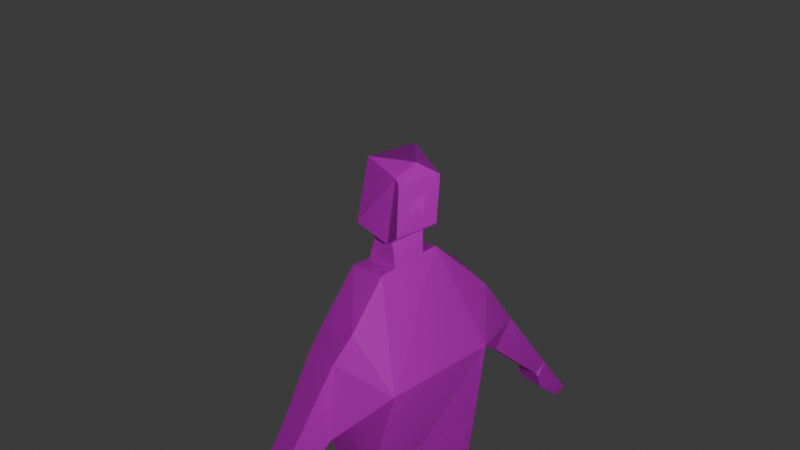 # Source: playerWorker.blend  (saved by Blender 5.0.119; exported with 4.5.12 LTS)
import bpy
from mathutils import Matrix  # noqa: F401  (used for matrix-valued properties, if any)

bpy.ops.wm.read_factory_settings(use_empty=True)
scene = bpy.context.scene
scene.name = 'Scene'

# ---- collections
col_collection = bpy.data.collections.new('Collection'); scene.collection.children.link(col_collection)

# ---- images (referenced by path relative to the original .blend; pixels are not part of the script)
import os
ASSET_DIR = os.environ.get("B2B_ASSET_DIR", "")  # directory of the original .blend (textures are referenced by path, not embedded)
HERE = os.path.dirname(os.path.abspath(__file__))  # packed textures are extracted next to this script under _unpacked/

def load_image(name, relpath, width, height, colorspace="sRGB"):
    """Load a texture the original file referenced (path relative to the .blend, or extracted next to this script)."""
    p = next((c for c in (os.path.join(HERE, relpath), os.path.join(ASSET_DIR, relpath)) if relpath and os.path.exists(c)), "")
    if p:
        img = bpy.data.images.load(p, check_existing=True)
        img.name = name
    else:  # same state as the original file: an image datablock whose file is absent (Cycles renders it pink)
        img = bpy.data.images.new(name, width, height)
        img.source = "FILE"
        img.filepath = "//" + (relpath or name)
    img.colorspace_settings.name = colorspace
    return img
img_melab_skintexture_png = load_image('meLab_SkinTexture.png', 'playerWorker_SkinTexture.png', 1024, 1024, 'sRGB')

# ---- materials (node trees are filled in below, after node groups)
mat_material_001 = bpy.data.materials.new('Material.001')

# ---- material node trees
mat_material_001.use_nodes = True; mat_material_001.node_tree.nodes.clear()
_N = mat_material_001.node_tree.nodes; _L = mat_material_001.node_tree.links
n0 = _N.new('ShaderNodeBsdfPrincipled'); n0.name = 'Principled BSDF'; n0.location = (-200, 100)
n1 = _N.new('ShaderNodeOutputMaterial'); n1.name = 'Material Output'; n1.location = (200, 100)
n2 = _N.new('ShaderNodeTexImage'); n2.name = 'Image Texture'; n2.location = (-612, 17)
n2.image = img_melab_skintexture_png
_L.new(n0.outputs[0], n1.inputs[0])
_L.new(n2.outputs[0], n0.inputs[0])
n1.is_active_output = True

# ---- world
world_world = bpy.data.worlds.new('World'); scene.world = world_world
world_world.use_nodes = True; world_world.node_tree.nodes.clear()
_N = world_world.node_tree.nodes; _L = world_world.node_tree.links
n0 = _N.new('ShaderNodeOutputWorld'); n0.name = 'World Output'; n0.location = (200, 100)
n1 = _N.new('ShaderNodeBackground'); n1.name = 'Background'; n1.location = (-200, 100)
n1.inputs[0].default_value = (0.05088, 0.05088, 0.05088, 1.0)
_L.new(n1.outputs[0], n0.inputs[0])
n0.is_active_output = True
world_world.color = (0.05088, 0.05088, 0.05088)
world_world.sun_shadow_jitter_overblur = 0.0

# ---- cameras
cam_camera = bpy.data.cameras.new('Camera')
cam_camera.clip_end = 100.0
cam_camera.ortho_scale = 7.314

# ---- lights
light_light = bpy.data.lights.new('Light', 'POINT')
light_light.energy = 1000.0
light_light.shadow_soft_size = 0.1

# ---- meshes
me_plane_002 = bpy.data.meshes.new('Plane.002')
me_plane_002.from_pydata([(-0.879, -2.522, -0.04516), (0.7487, -2.551, -0.1385), (-0.9726, -0.8528, -0.07256), (0.856, -0.7576, -0.02934), (-2.549, -3.036, -0.06305), (-0.8892, -1.505, -0.4016), (-1.153, -1.128, -0.09072), (-1.612, -1.775, 6.176e-08), (-2.001, -2.687, 6.281e-08), (-2.459, -3.212, -0.08883), (-2.175, -2.951, -0.08883), (-1.214, -2.002, 6.176e-08), (2.566, -3.08, -0.04708), (1.504, -1.682, 1.174e-07), (0.6232, -1.641, -0.3671), (1.262, -1.998, 8.786e-08), (2.396, -3.099, -0.04708), (2.086, -2.844, -0.04708), (2.034, -2.692, 1.533e-07), (-0.5143, -0.3913, -0.1319), (0.3683, -0.4039, -0.1699), (1.047, -1.073, -0.09072), (-0.1206, -2.577, -0.03407), (-0.5392, -5.724, -0.002866), (-0.6962, -3.856, 0.09021), (-0.2248, -3.824, -0.05081), (-0.7462, -5.718, 0.00373), (-0.2908, -5.705, -0.001111), (0.6519, -5.699, 0.00162), (0.1113, -3.802, -0.04551), (0.6358, -3.757, -0.04575), (0.1972, -5.705, -0.0006146), (0.6639, -4.642, -0.0006574), (-0.74, -1.468, 0.7168), (-0.842, -2.536, 0.468), (0.6347, -3.757, 0.364), (0.7192, -2.59, 0.468), (1.056, -1.06, 0.2691), (0.8212, -0.7912, 0.1936), (-0.4607, -0.3916, 0.2386), (-0.9531, -0.8186, 0.3438), (-1.612, -1.775, 0.2691), (-2.496, -3.055, 0.3127), (-1.214, -2.002, 0.2691), (-1.144, -1.115, 0.2691), (-2.169, -2.948, 0.3306), (-2.001, -2.687, 0.2691), (-2.453, -3.209, 0.3306), (2.375, -3.124, 0.3246), (2.545, -3.105, 0.3246), (1.504, -1.682, 0.2691), (0.7213, -1.556, 0.5986), (1.262, -1.998, 0.2691), (2.065, -2.869, 0.3246), (2.034, -2.692, 0.2691), (0.3351, -0.3533, 0.1885), (-0.2259, -3.824, 0.3589), (-0.06334, -2.571, 0.4307), (-0.7462, -5.718, 0.2728), (-0.5392, -5.724, 0.2662), (-0.6962, -3.856, 0.3593), (-0.2908, -5.705, 0.268), (0.1972, -5.705, 0.2685), (0.6519, -5.699, 0.2707), (0.1102, -3.802, 0.3642), (0.6639, -4.642, 0.2684), (0.3466, -5.357, 0.267), (-0.5691, -5.368, 0.2839), (0.1686, -5.363, 0.2847), (-0.2694, -5.363, 0.2838), (-0.4802, -5.367, 0.2836), (0.6703, -5.35, 0.267), (-0.7533, -5.371, 0.2848), (0.1675, -5.327, -0.01173), (-0.7341, -5.74, 0.8166), (-0.5271, -5.746, 0.81), (-0.7363, -5.592, 0.8184), (-0.2787, -5.727, 0.8117), (0.2093, -5.726, 0.8122), (0.664, -5.721, 0.8145), (0.1855, -5.584, 0.8183), (-0.4633, -5.588, 0.8172), (0.3635, -5.578, 0.8005), (-0.5522, -5.589, 0.8175), (-0.2525, -5.584, 0.8173), (0.6872, -5.571, 0.8005), (2.188, -2.59, 0.2691), (2.04, -2.715, 0.3046), (2.033, -2.72, 0.3046), (2.194, -2.598, 1.734e-07), (-2.168, -2.558, 6.497e-08), (-2.173, -2.565, 0.2691), (0.1861, -0.1169, 0.1542), (-0.2992, -0.1355, 0.1418), (-0.4021, 0.03305, -0.1852), (0.09707, 0.135, -0.2462), (0.3601, 0.01661, 0.06834), (0.1632, 0.02613, 0.369), (-0.3518, 0.6532, 0.3202), (-0.3761, 0.788, -0.03323), (0.3285, 0.7089, -0.112), (0.1649, 0.5768, 0.4086), (-0.3588, 0.6106, 0.3712), (-0.1037, 0.7624, 0.348), (-0.348, 0.01827, 0.3318), (-0.236, -0.1409, 0.1506), (-0.2366, 0.1166, -0.1787), (-0.2724, 0.001201, -0.03235), (0.1306, 0.1041, -0.1042), (0.1447, -0.4007, -0.1603), (-0.2744, -0.3947, -0.1422), (0.1438, -0.3626, 0.2006), (-0.2683, -0.3824, 0.2265), (-0.09032, 0.2498, 0.4407), (-0.0977, 0.5938, 0.3899), (-0.09236, 0.3884, 0.3755), (-0.1606, 0.3886, 0.3703), (-0.01562, 0.3881, 0.3813), (-0.143, 0.2517, 0.3685), (-0.03874, 0.2517, 0.3733)], [], [(14, 1, 22), (5, 22, 0), (0, 25, 24), (22, 25, 0), (24, 23, 26), (23, 25, 27), (23, 24, 25), (8, 7, 11), (11, 6, 5), (9, 4, 10), (10, 4, 8), (7, 8, 90), (19, 5, 2), (2, 5, 6), (6, 11, 7), (20, 5, 19, 110, 109), (21, 20, 3), (16, 17, 12), (12, 18, 89), (13, 14, 21), (21, 14, 20), (29, 32, 31, 73), (31, 32, 28), (22, 1, 29), (29, 30, 32), (29, 1, 30), (20, 14, 5), (5, 14, 22), (12, 17, 18), (18, 15, 13), (15, 14, 13), (51, 57, 36), (33, 34, 57), (34, 60, 56), (57, 34, 56), (60, 72, 67), (71, 66, 82, 85), (63, 71, 85, 79), (46, 43, 41), (43, 33, 44), (47, 45, 42), (45, 46, 42), (41, 91, 46), (39, 40, 33), (40, 44, 33), (44, 41, 43), (55, 111, 112, 39, 33), (37, 38, 55), (48, 49, 53), (49, 86, 87), (50, 37, 51), (37, 55, 51), (64, 68, 66, 65), (72, 58, 74, 76), (57, 64, 36), (64, 65, 35), (64, 35, 36), (55, 33, 51), (33, 57, 51), (49, 87, 88, 53), (54, 50, 52), (52, 50, 51), (12, 89, 86, 49), (5, 0, 34, 33), (23, 27, 61, 59), (1, 14, 51, 36), (30, 1, 36, 35), (31, 28, 63, 62), (14, 15, 52, 51), (21, 3, 38, 37), (22, 29, 64, 57), (17, 16, 48, 53), (19, 2, 40, 39), (32, 30, 35, 65), (18, 17, 53, 88, 54), (7, 90, 91, 41), (29, 73, 68, 64), (15, 18, 54, 52), (11, 5, 33, 43), (28, 32, 65, 71, 63), (20, 109, 111, 55), (2, 6, 44, 40), (3, 20, 55, 38), (6, 7, 41, 44), (13, 21, 37, 50), (10, 8, 46, 45), (25, 22, 57, 56), (4, 9, 47, 42), (26, 23, 59, 58), (9, 10, 45, 47), (0, 24, 60, 34), (8, 11, 43, 46), (27, 25, 56, 69, 61), (16, 12, 49, 48), (24, 26, 58, 72, 60), (75, 77, 84, 81), (70, 69, 56), (67, 70, 56, 60), (68, 73, 31, 62), (69, 70, 81, 84), (66, 71, 65), (66, 68, 80, 82), (75, 81, 83), (78, 79, 85, 82), (82, 80, 78), (83, 76, 74, 75), (58, 59, 75, 74), (70, 67, 83, 81), (59, 61, 77, 75), (67, 72, 76, 83), (68, 62, 78, 80), (61, 69, 84, 77), (62, 63, 79, 78), (87, 86, 50, 54), (88, 87, 54), (89, 18, 13), (86, 89, 13, 50), (46, 91, 42), (91, 90, 4, 42), (90, 8, 4), (107, 108, 109, 110), (93, 105, 92, 97), (105, 112, 111, 92), (92, 108, 95, 96), (92, 96, 97), (93, 97, 104), (94, 93, 98), (95, 106, 94, 99), (96, 95, 100), (97, 96, 101), (93, 104, 102, 98), (94, 98, 99), (95, 99, 100), (96, 100, 101), (98, 102, 103), (99, 98, 103), (100, 99, 103), (101, 100, 103), (102, 114, 101, 103), (104, 97, 119, 118), (112, 110, 19, 39), (106, 107, 94), (107, 105, 93, 94), (108, 107, 106, 95), (108, 92, 111, 109), (105, 107, 110, 112), (113, 115, 116), (113, 117, 115), (115, 117, 101, 114), (116, 115, 114, 102), (113, 116, 102, 104, 118), (118, 119, 113), (113, 119, 117), (101, 117, 119, 97)])
_k = {(58, 59): 0.23855, (58, 72): 0.23855, (59, 61): 0.23855, (62, 63): 0.23855, (62, 68): 0.23855, (61, 69): 0.23855, (63, 71): 0.23855, (69, 70): 0.23855, (67, 70): 0.23855, (66, 68): 0.23855, (66, 71): 0.23855, (67, 72): 0.23855, (74, 75): 0.23855, (74, 76): 0.23855, (75, 77): 0.23855, (78, 79): 0.23855, (78, 80): 0.23855, (75, 81): 0.23855, (78, 82): 0.23855, (75, 83): 0.23855, (77, 84): 0.23855, (79, 85): 0.23855, (81, 84): 0.23855, (81, 83): 0.23855, (80, 82): 0.23855, (82, 85): 0.23855, (76, 83): 0.23855}
me_plane_002.attributes.new('crease_edge', 'FLOAT', 'EDGE').data.foreach_set('value', [_k.get((min(e.vertices), max(e.vertices)), 0.0) for e in me_plane_002.edges])
_uv = me_plane_002.uv_layers.new(name='UVMap')
_uv.uv.foreach_set('vector', [0.2046, 0.2043, 0.2092, 0.3112, 0.1064, 0.3047, 0.02813, 0.1731, 0.1064, 0.3047, 0.01769, 0.2905, 0.01769, 0.2905, 0.08119, 0.4504, 0.02496, 0.4484, 0.1064, 0.3047, 0.08119, 0.4504, 0.01769, 0.2905, 0.02496, 0.4484, 0.02432, 0.6703, -8.684e-09, 0.6674, 0.02432, 0.6703, 0.08119, 0.4504, 0.05375, 0.6706, 0.02432, 0.6703, 0.02496, 0.4484, 0.08119, 0.4504, 0.6391, 0.8305, 0.6125, 0.7164, 0.6662, 0.7102, 0.3398, 0.8645, 0.3398, 0.9671, 0.2995, 0.9236, 0.6326, 0.9128, 0.6116, 0.9023, 0.6414, 0.8681, 0.6414, 0.8681, 0.6116, 0.9023, 0.6391, 0.8305, 0.6125, 0.7164, 0.6391, 0.8305, 0.6141, 0.8298, 0.083, 0.0443, 0.02813, 0.1731, 0.02409, 0.09352, 0.02409, 0.09352, 0.02813, 0.1731, -6.292e-09, 0.1242, 0.6116, 0.623, 0.6662, 0.7102, 0.6125, 0.7164, 0.1869, 0.05503, 0.02813, 0.1731, 0.083, 0.0443, 0.1112, 0.04722, 0.1605, 0.05231, 0.2595, 0.1402, 0.1869, 0.05503, 0.2402, 0.1007, 0.3971, 0.3919, 0.3633, 0.3588, 0.4173, 0.3914, 0.4173, 0.3914, 0.3587, 0.34, 0.3784, 0.3306, 0.3068, 0.2158, 0.2046, 0.2043, 0.2595, 0.1402, 0.2595, 0.1402, 0.2046, 0.2043, 0.1869, 0.05503, 0.121, 0.4511, 0.1771, 0.5553, 0.1112, 0.6755, 0.1116, 0.6308, 0.1112, 0.6755, 0.1771, 0.5553, 0.1647, 0.6795, 0.1064, 0.3047, 0.2092, 0.3112, 0.121, 0.4511, 0.121, 0.4511, 0.1832, 0.4512, 0.1771, 0.5553, 0.121, 0.4511, 0.2092, 0.3112, 0.1832, 0.4512, 0.1869, 0.05503, 0.2046, 0.2043, 0.02813, 0.1731, 0.02813, 0.1731, 0.2046, 0.2043, 0.1064, 0.3047, 0.4173, 0.3914, 0.3633, 0.3588, 0.3587, 0.34, 0.3587, 0.34, 0.275, 0.2506, 0.3068, 0.2158, 0.275, 0.2506, 0.2046, 0.2043, 0.3068, 0.2158, 0.6301, 0.4447, 0.5278, 0.3344, 0.6194, 0.3235, 0.4586, 0.4707, 0.4364, 0.3469, 0.5278, 0.3344, 0.4364, 0.3469, 0.44, 0.1904, 0.4956, 0.189, 0.5278, 0.3344, 0.4364, 0.3469, 0.4956, 0.189, 0.44, 0.1904, 0.4173, 0.01298, 0.439, 0.01132, 0.8292, 0.9571, 0.791, 0.9583, 0.791, 0.8909, 0.8292, 0.8897, 0.8934, 0.5088, 0.8916, 0.55, 0.8299, 0.5207, 0.8293, 0.5029, 0.6911, 0.7045, 0.7201, 0.8242, 0.6662, 0.819, 0.0859, 0.8918, 0.0859, 0.8123, 0.1571, 0.8166, 0.683, 0.623, 0.6926, 0.6675, 0.6684, 0.6351, 0.6926, 0.6675, 0.6911, 0.7045, 0.6684, 0.6351, 0.6662, 0.819, 0.6662, 0.7045, 0.6911, 0.7045, 0.5056, 0.5957, 0.4426, 0.5506, 0.4586, 0.4707, 0.4426, 0.5506, 0.4173, 0.518, 0.4586, 0.4707, 0.6662, 0.9144, 0.6662, 0.819, 0.7201, 0.8242, 0.5999, 0.5917, 0.5772, 0.5927, 0.5284, 0.5947, 0.5056, 0.5957, 0.4586, 0.4707, 0.6766, 0.5004, 0.6572, 0.5395, 0.5999, 0.5917, 0.8091, 0.243, 0.8293, 0.2434, 0.7754, 0.2764, 0.8293, 0.2434, 0.7932, 0.3081, 0.7742, 0.2949, 0.7226, 0.4224, 0.6766, 0.5004, 0.6301, 0.4447, 0.6766, 0.5004, 0.5999, 0.5917, 0.6301, 0.4447, 0.5353, 0.188, 0.5258, 0.003906, 0.5469, 0.002717, 0.5919, 0.08334, 0.8996, 0.04492, 0.8972, 0.004033, 0.9614, -2.955e-09, 0.962, 0.01739, 0.5278, 0.3344, 0.5353, 0.188, 0.6194, 0.3235, 0.5353, 0.188, 0.5919, 0.08334, 0.5975, 0.1875, 0.5353, 0.188, 0.5975, 0.1875, 0.6194, 0.3235, 0.5999, 0.5917, 0.4586, 0.4707, 0.6301, 0.4447, 0.4586, 0.4707, 0.5278, 0.3344, 0.6301, 0.4447, 0.8293, 0.2434, 0.7742, 0.2949, 0.7734, 0.2943, 0.7754, 0.2764, 0.774, 0.2978, 0.7226, 0.4224, 0.6907, 0.3878, 0.6907, 0.3878, 0.7226, 0.4224, 0.6301, 0.4447, 0.7638, 0.6268, 0.7585, 0.6844, 0.7267, 0.6847, 0.7201, 0.623, 0.8293, 0.5029, 0.8685, 0.3823, 0.9292, 0.3789, 0.962, 0.5027, 0.2448, 0.9529, 0.2154, 0.9523, 0.2158, 0.9205, 0.2453, 0.9211, 0.9222, 0.8826, 0.9441, 0.9917, 0.8293, 0.9956, 0.851, 0.8743, 0.919, 0.7399, 0.9222, 0.8826, 0.851, 0.8743, 0.8706, 0.7375, 0.2149, 0.8911, 0.1612, 0.8901, 0.1617, 0.8583, 0.2154, 0.8593, 0.2154, 0.794, 0.1464, 0.742, 0.1497, 0.7104, 0.2154, 0.6795, 0.7699, 0.867, 0.7626, 0.9046, 0.7201, 0.9053, 0.7274, 0.8677, 0.424, 1.0, 0.4189, 0.8534, 0.4672, 0.852, 0.4791, 0.9985, 0.08639, 0.9476, 0.08639, 0.912, 0.1304, 0.9135, 0.1304, 0.9491, -1.627e-08, 0.9326, 0.002557, 0.8773, 0.04776, 0.8645, 0.04237, 0.9251, 0.9189, 0.6352, 0.919, 0.7399, 0.8706, 0.7375, 0.8872, 0.6336, 0.4124, 0.7704, 0.4173, 0.7891, 0.3735, 0.7908, 0.3763, 0.7729, 0.3806, 0.7697, 0.8101, 0.7295, 0.8099, 0.8154, 0.7781, 0.8152, 0.7784, 0.7285, 0.4189, 0.8534, 0.4173, 0.6733, 0.4522, 0.6681, 0.4672, 0.852, 0.4173, 0.6803, 0.4124, 0.7704, 0.3806, 0.7697, 0.3856, 0.6795, 0.1454, 0.7679, 0.0859, 0.8123, 0.0859, 0.6795, 0.1464, 0.7361, 0.9251, 0.5104, 0.9189, 0.6352, 0.8872, 0.6336, 0.8916, 0.55, 0.8934, 0.5088, 0.4173, 0.8669, 0.409, 0.892, 0.3699, 0.8814, 0.3778, 0.8602, 0.819, 0.6284, 0.821, 0.6589, 0.7786, 0.6561, 0.7699, 0.623, 0.4091, 0.8028, 0.4173, 0.8669, 0.3778, 0.8602, 0.3699, 0.7908, 0.821, 0.6589, 0.8101, 0.7295, 0.7784, 0.7285, 0.7786, 0.6561, 0.7589, 0.7941, 0.7699, 0.867, 0.7274, 0.8677, 0.7272, 0.7934, 0.6969, 0.964, 0.6662, 0.9526, 0.6664, 0.9208, 0.6969, 0.9144, 0.6116, 0.8502, 0.6055, 0.9973, 0.5504, 0.9965, 0.5632, 0.849, 0.8174, 0.8677, 0.8195, 0.8895, 0.7699, 0.8876, 0.7727, 0.8691, 0.2692, 0.9525, 0.2448, 0.9529, 0.2453, 0.9211, 0.2697, 0.9207, 0.6462, 0.9624, 0.6116, 0.9626, 0.6116, 0.9131, 0.6462, 0.9128, 0.8685, 0.3823, 0.8812, 0.223, 0.913, 0.2223, 0.9292, 0.3789, 0.07954, 0.8652, 0.07954, 0.9607, 0.04776, 0.9601, 0.04776, 0.8645, 0.6116, 0.628, 0.6116, 0.8502, 0.5632, 0.849, 0.5768, 0.6675, 0.5798, 0.6272, 0.08639, 0.912, 0.0859, 0.8918, 0.1299, 0.8934, 0.1304, 0.9135, 0.8812, 0.223, 0.8654, 0.004716, 0.8972, 0.004033, 0.8996, 0.04492, 0.913, 0.2223, 0.08575, 0.7982, 0.08398, 0.8276, 0.06725, 0.8309, 0.06723, 0.806, 0.4495, 0.01052, 0.4743, 0.008596, 0.4956, 0.189, 0.439, 0.01132, 0.4495, 0.01052, 0.4956, 0.189, 0.44, 0.1904, 0.4522, 0.6681, 0.4173, 0.6733, 0.4173, 0.6284, 0.4491, 0.6275, 0.2154, 0.9586, 0.1905, 0.9594, 0.1905, 0.892, 0.2154, 0.8911, 0.5469, 0.002717, 0.585, -2.797e-08, 0.5919, 0.08334, 0.791, 0.9583, 0.7699, 0.9569, 0.7699, 0.8895, 0.791, 0.8909, 0.08575, 0.7982, 0.06723, 0.806, 0.06723, 0.7955, 0.2869, 0.8587, 0.2874, 0.9124, 0.2697, 0.9155, 0.2697, 0.8773, 0.2697, 0.8773, 0.27, 0.8562, 0.2869, 0.8587, 0.06723, 0.7955, 0.06724, 0.7737, 0.08468, 0.7738, 0.08575, 0.7982, 0.2697, 0.9207, 0.2453, 0.9211, 0.2448, 0.8568, 0.2692, 0.8564, 0.1905, 0.9594, 0.18, 0.9597, 0.18, 0.8923, 0.1905, 0.892, 0.2453, 0.9211, 0.2158, 0.9205, 0.2154, 0.8562, 0.2448, 0.8568, 0.18, 0.9597, 0.1583, 0.9603, 0.1583, 0.8929, 0.18, 0.8923, 0.4522, 0.6681, 0.4491, 0.6275, 0.5133, 0.623, 0.5144, 0.6401, 0.5798, 0.6272, 0.5768, 0.6675, 0.5144, 0.6398, 0.5156, 0.623, 0.2154, 0.8593, 0.1617, 0.8583, 0.1612, 0.794, 0.2149, 0.795, 0.7742, 0.2949, 0.7932, 0.3081, 0.7226, 0.4224, 0.774, 0.2978, 0.3659, 0.6795, 0.3667, 0.6797, 0.3659, 0.6844, 0.3784, 0.3306, 0.3587, 0.34, 0.3068, 0.2158, 0.7267, 0.6847, 0.7585, 0.6844, 0.7589, 0.7941, 0.7272, 0.7934, 0.6911, 0.7045, 0.6662, 0.7045, 0.6684, 0.6351, 0.7781, 0.8152, 0.8099, 0.8154, 0.8174, 0.8677, 0.7727, 0.8691, 0.6141, 0.8298, 0.6391, 0.8305, 0.6116, 0.9023, 0.1152, -3.69e-09, 0.1654, 0.002533, 0.1605, 0.05231, 0.1112, 0.04722, 0.248, 0.498, 0.2555, 0.499, 0.3054, 0.499, 0.3044, 0.5191, 0.5353, 0.623, 0.5284, 0.5947, 0.5772, 0.5927, 0.5851, 0.6212, 0.3054, 0.499, 0.3018, 0.4757, 0.2955, 0.451, 0.3264, 0.4883, 0.2689, 0.8562, 0.2559, 0.8435, 0.2857, 0.8394, 0.248, 0.498, 0.3044, 0.5191, 0.2479, 0.5187, 0.359, 0.7697, 0.3157, 0.779, 0.3007, 0.6901, 0.2807, 0.7507, 0.2415, 0.7571, 0.2232, 0.7692, 0.2154, 0.6795, 0.2559, 0.8435, 0.2154, 0.8387, 0.2154, 0.7692, 0.2857, 0.8394, 0.2559, 0.8435, 0.2827, 0.7718, 0.3157, 0.779, 0.2995, 0.7591, 0.2995, 0.6992, 0.3007, 0.6901, 0.359, 0.7697, 0.3007, 0.6901, 0.3659, 0.6795, 0.2807, 0.7507, 0.2154, 0.6795, 0.2995, 0.6795, 0.2559, 0.8435, 0.2154, 0.7692, 0.2827, 0.7718, 0.2342, 0.5838, 0.2509, 0.5765, 0.2708, 0.6104, 0.002529, 0.7805, 0.06723, 0.7737, 0.04867, 0.81, 4.365e-09, 0.8645, 0.002529, 0.7805, 0.04867, 0.81, 0.06723, 0.8638, 4.365e-09, 0.8645, 0.04867, 0.81, 0.2509, 0.5765, 0.2875, 0.581, 0.3244, 0.5854, 0.2708, 0.6104, 0.248, 0.5188, 0.3044, 0.5191, 0.2821, 0.543, 0.2743, 0.5431, 0.04776, 0.9472, 0.007643, 0.9599, -1.627e-08, 0.9326, 0.04237, 0.9251, 0.2561, 0.4593, 0.2515, 0.477, 0.2362, 0.4589, 0.2515, 0.477, 0.2555, 0.499, 0.248, 0.498, 0.2362, 0.4589, 0.3018, 0.4757, 0.2515, 0.477, 0.2561, 0.4593, 0.2955, 0.451, 0.3934, 0.9395, 0.3721, 0.9213, 0.3699, 0.892, 0.4128, 0.892, 0.7361, 0.9159, 0.7616, 0.9053, 0.7616, 0.9536, 0.7201, 0.9405, 0.2785, 0.547, 0.281, 0.5563, 0.2713, 0.5547, 0.2785, 0.547, 0.2919, 0.5582, 0.281, 0.5563, 0.281, 0.5563, 0.2919, 0.5582, 0.3244, 0.5854, 0.2875, 0.581, 0.2713, 0.5547, 0.281, 0.5563, 0.2875, 0.581, 0.2509, 0.5765, 0.2785, 0.547, 0.2713, 0.5547, 0.2509, 0.5765, 0.248, 0.5188, 0.2743, 0.5431, 0.2743, 0.5431, 0.2821, 0.543, 0.2785, 0.547, 0.2785, 0.547, 0.2821, 0.543, 0.2919, 0.5582, 0.3244, 0.5854, 0.2919, 0.5582, 0.2821, 0.543, 0.3044, 0.5191])
_ca = me_plane_002.color_attributes.new('Color', 'FLOAT_COLOR', 'POINT')
_ca.data.foreach_set('color', [1.0, 1.0, 1.0, 1.0, 1.0, 1.0, 1.0, 1.0, 1.0, 1.0, 1.0, 1.0, 1.0, 1.0, 1.0, 1.0, 1.0, 1.0, 1.0, 1.0, 1.0, 1.0, 1.0, 1.0, 1.0, 1.0, 1.0, 1.0, 1.0, 1.0, 1.0, 1.0, 1.0, 1.0, 1.0, 1.0, 1.0, 1.0, 1.0, 1.0, 1.0, 1.0, 1.0, 1.0, 1.0, 1.0, 1.0, 1.0, 1.0, 1.0, 1.0, 1.0, 1.0, 1.0, 1.0, 1.0, 1.0, 1.0, 1.0, 1.0, 1.0, 1.0, 1.0, 1.0, 1.0, 1.0, 1.0, 1.0, 1.0, 1.0, 1.0, 1.0, 1.0, 1.0, 1.0, 1.0, 1.0, 1.0, 1.0, 1.0, 1.0, 1.0, 1.0, 1.0, 1.0, 1.0, 1.0, 1.0, 1.0, 1.0, 1.0, 1.0, 1.0, 1.0, 1.0, 1.0, 1.0, 1.0, 1.0, 1.0, 1.0, 1.0, 1.0, 1.0, 1.0, 1.0, 1.0, 1.0, 1.0, 1.0, 1.0, 1.0, 1.0, 1.0, 1.0, 1.0, 1.0, 1.0, 1.0, 1.0, 1.0, 1.0, 1.0, 1.0, 1.0, 1.0, 1.0, 1.0, 1.0, 1.0, 1.0, 1.0, 1.0, 1.0, 1.0, 1.0, 1.0, 1.0, 1.0, 1.0, 1.0, 1.0, 1.0, 1.0, 1.0, 1.0, 1.0, 1.0, 1.0, 1.0, 1.0, 1.0, 1.0, 1.0, 1.0, 1.0, 1.0, 1.0, 1.0, 1.0, 1.0, 1.0, 1.0, 1.0, 1.0, 1.0, 1.0, 1.0, 1.0, 1.0, 1.0, 1.0, 1.0, 1.0, 1.0, 1.0, 1.0, 1.0, 1.0, 1.0, 1.0, 1.0, 1.0, 1.0, 1.0, 1.0, 1.0, 1.0, 1.0, 1.0, 1.0, 1.0, 1.0, 1.0, 1.0, 1.0, 1.0, 1.0, 1.0, 1.0, 1.0, 1.0, 1.0, 1.0, 1.0, 1.0, 1.0, 1.0, 1.0, 1.0, 1.0, 1.0, 1.0, 1.0, 1.0, 1.0, 1.0, 1.0, 1.0, 1.0, 1.0, 1.0, 1.0, 1.0, 1.0, 1.0, 1.0, 1.0, 1.0, 1.0, 1.0, 1.0, 1.0, 1.0, 1.0, 1.0, 1.0, 1.0, 1.0, 1.0, 1.0, 1.0, 1.0, 1.0, 1.0, 1.0, 1.0, 1.0, 1.0, 1.0, 1.0, 1.0, 1.0, 1.0, 1.0, 1.0, 1.0, 1.0, 1.0, 1.0, 1.0, 1.0, 1.0, 1.0, 1.0, 1.0, 1.0, 1.0, 1.0, 1.0, 1.0, 1.0, 1.0, 1.0, 1.0, 1.0, 1.0, 1.0, 1.0, 1.0, 1.0, 1.0, 1.0, 1.0, 1.0, 1.0, 1.0, 1.0, 1.0, 1.0, 1.0, 1.0, 1.0, 1.0, 1.0, 1.0, 1.0, 1.0, 1.0, 1.0, 1.0, 1.0, 1.0, 1.0, 1.0, 1.0, 1.0, 1.0, 1.0, 1.0, 1.0, 1.0, 1.0, 1.0, 1.0, 1.0, 1.0, 1.0, 1.0, 1.0, 1.0, 1.0, 1.0, 1.0, 1.0, 1.0, 1.0, 1.0, 1.0, 1.0, 1.0, 1.0, 1.0, 1.0, 1.0, 1.0, 1.0, 1.0, 1.0, 1.0, 1.0, 1.0, 1.0, 1.0, 1.0, 1.0, 1.0, 1.0, 1.0, 1.0, 1.0, 1.0, 1.0, 1.0, 1.0, 1.0, 1.0, 1.0, 1.0, 1.0, 1.0, 1.0, 1.0, 1.0, 1.0, 1.0, 1.0, 1.0, 0.0, 0.0, 0.0, 1.0, 0.0, 0.0, 0.0, 1.0, 1.0, 1.0, 1.0, 1.0, 1.0, 1.0, 1.0, 1.0, 1.0, 1.0, 1.0, 1.0, 0.0, 0.0, 0.0, 1.0, 1.0, 1.0, 1.0, 1.0, 1.0, 1.0, 1.0, 1.0, 1.0, 1.0, 1.0, 1.0, 0.0, 0.0, 0.0, 1.0, 1.0, 1.0, 1.0, 1.0, 1.0, 1.0, 1.0, 1.0, 0.0, 0.0, 0.0, 1.0, 0.0, 0.0, 0.0, 1.0, 1.0, 1.0, 1.0, 1.0, 1.0, 1.0, 1.0, 1.0, 1.0, 1.0, 1.0, 1.0, 1.0, 1.0, 1.0, 1.0, 1.0, 1.0, 1.0, 1.0, 1.0, 1.0, 1.0, 1.0, 1.0, 1.0, 1.0, 1.0, 0.4856, 0.4856, 0.4856, 1.0, 0.5014, 0.5014, 0.5014, 1.0, 0.4899, 0.4899, 0.4899, 1.0, 0.6201, 0.6201, 0.6201, 1.0, 0.3434, 0.3434, 0.3434, 1.0, 0.4196, 0.4196, 0.4196, 1.0, 0.4176, 0.4176, 0.4176, 1.0])
me_plane_002.materials.append(mat_material_001)
me_plane_002.update()
arm_armature = bpy.data.armatures.new('Armature')  # bones are not reproduced

# ---- objects
ob_plane = bpy.data.objects.new('Plane', me_plane_002)
ob_armature = bpy.data.objects.new('Armature', arm_armature)
ob_light = bpy.data.objects.new('Light', light_light)
ob_camera = bpy.data.objects.new('Camera', cam_camera)

# ---- transforms, parenting, visibility, modifiers, constraints
ob_plane.parent = ob_armature
ob_plane.matrix_parent_inverse = Matrix(((1.0, -0.0, -0.0, -0.007278), (-0.0, 1.0, 0.0, 0.06945), (-0.0, -0.0, 1.0, 0.3779), (-0.0, 0.0, -0.0, 1.0)))
ob_plane.location = (0.0, 0.0, 0.0)
ob_plane.rotation_euler = (1.571, 0.0, 1.571)
_vg = ob_plane.vertex_groups.new(name='Group')
for _i, _w in zip([55, 92, 93, 94, 95, 96, 97, 98, 99, 100, 101, 102, 103, 104, 105, 106, 107, 110, 111, 112, 113, 114, 115, 116, 117, 118, 119], [0.9901, 0.9951, 1.0, 0.9991, 0.991, 0.9997, 0.9992, 0.9984, 0.9986, 0.9918, 0.9984, 0.9999, 0.9996, 1.0, 0.9504, 0.9995, 0.01688, 0.6389, 0.8413, 0.1667, 0.9996, 0.9991, 0.9994, 0.9997, 0.9992, 0.9996, 0.9995]): _vg.add([_i], _w, 'REPLACE')
_vg = ob_plane.vertex_groups.new(name='Bone')
for _i, _w in zip([39, 55, 92, 93, 94, 96, 97, 104, 105, 107, 108, 111, 112, 113, 115, 116, 117, 118, 119], [0.01653, 0.0009672, 0.4316, 0.4442, 0.04161, 0.09438, 0.109, 0.1669, 0.5588, 0.0823, 0.03113, 0.07232, 0.0716, 0.0561, 0.0406, 0.04142, 0.03967, 0.07117, 0.06351]): _vg.add([_i], _w, 'REPLACE')
_vg = ob_plane.vertex_groups.new(name='Bone.001')
for _i, _w in zip([2, 3, 19, 20, 33, 38, 39, 40, 55, 92, 93, 96, 97, 104, 105, 107, 109, 110, 111, 112, 113, 115, 116, 117, 118, 119], [0.007329, 0.03282, 0.279, 0.1895, 0.006538, 0.05629, 0.3179, 0.05853, 0.216, 0.1509, 0.09429, 0.01862, 0.01515, 0.02263, 0.1132, 0.06305, 0.6533, 0.7699, 0.5827, 0.6303, 0.007795, 0.005642, 0.005756, 0.005513, 0.009811, 0.008825]): _vg.add([_i], _w, 'REPLACE')
_vg = ob_plane.vertex_groups.new(name='Bone.002')
for _i, _w in zip([2, 19, 39, 40, 110, 112], [0.05341, 0.5584, 0.4626, 0.08302, 0.1012, 0.1463]): _vg.add([_i], _w, 'REPLACE')
_vg = ob_plane.vertex_groups.new(name='Bone.003')
for _i, _w in zip([0, 2, 5, 6, 7, 11, 14, 19, 33, 34, 39, 40, 41, 43, 44, 51, 110, 112], [0.03344, 0.9088, 0.925, 0.9831, 0.9474, 0.9738, 0.01098, 0.1248, 0.8251, 0.03995, 0.1394, 0.8255, 0.55, 0.9281, 0.9466, 0.02316, 0.02564, 0.06084]): _vg.add([_i], _w, 'REPLACE')
_vg = ob_plane.vertex_groups.new(name='Bone.004')
for _i, _w in zip([4, 7, 8, 9, 10, 41, 42, 43, 45, 46, 47, 90, 91], [0.9998, 0.05215, 0.9924, 0.9997, 0.9987, 0.4493, 0.9996, 0.06314, 0.9969, 0.9872, 0.9994, 0.9936, 0.9913]): _vg.add([_i], _w, 'REPLACE')
_vg = ob_plane.vertex_groups.new(name='Bone.005')
for _i, _w in zip([3, 20, 38, 55, 92, 109, 110, 111, 112], [0.1494, 0.724, 0.1768, 0.6638, 0.06043, 0.2375, 0.01409, 0.2426, 0.03814]): _vg.add([_i], _w, 'REPLACE')
_vg = ob_plane.vertex_groups.new(name='Bone.006')
for _i, _w in zip([1, 3, 13, 14, 15, 20, 21, 33, 36, 37, 38, 50, 51, 52, 54, 55, 111], [0.03614, 0.8021, 0.9923, 0.8515, 0.9824, 0.07214, 0.9855, 0.02603, 0.05196, 0.9837, 0.7511, 0.9849, 0.8405, 0.9729, 0.00553, 0.07879, 0.00868]): _vg.add([_i], _w, 'REPLACE')
_vg = ob_plane.vertex_groups.new(name='Bone.007')
for _i, _w in zip([12, 16, 17, 18, 48, 49, 53, 54, 86, 87, 88, 89], [0.9996, 0.9995, 0.9985, 0.9946, 0.9971, 0.9983, 0.99, 0.9721, 0.981, 0.9803, 0.9804, 0.9962]): _vg.add([_i], _w, 'REPLACE')
_vg = ob_plane.vertex_groups.new(name='Bone.008')
_vg = ob_plane.vertex_groups.new(name='Bone.009')
for _i, _w in zip([22, 33, 34, 36, 51, 57], [0.07596, 0.001821, 0.06794, 0.07334, 0.0007926, 0.6774]): _vg.add([_i], _w, 'REPLACE')
_vg = ob_plane.vertex_groups.new(name='Bone.010')
for _i, _w in zip([0, 5, 22, 24, 25, 29, 33, 34, 56, 57, 60, 69, 70], [0.8644, 0.009232, 0.07993, 0.1154, 0.8411, 0.02442, 0.05683, 0.8283, 0.8076, 0.08771, 0.1466, 0.06824, 0.002302]): _vg.add([_i], _w, 'REPLACE')
_vg = ob_plane.vertex_groups.new(name='Bone.011')
for _i, _w in zip([23, 24, 25, 26, 27, 56, 58, 59, 60, 61, 67, 69, 70, 72, 74, 75, 76, 77, 81, 83, 84], [1.0, 0.8738, 0.07742, 1.0, 1.0, 0.155, 1.0, 1.0, 0.8436, 1.0, 0.9859, 0.9257, 0.9717, 0.9874, 0.9991, 1.0, 0.9973, 1.0, 0.9963, 0.9968, 0.9969]): _vg.add([_i], _w, 'REPLACE')
_vg = ob_plane.vertex_groups.new(name='Bone.012')
for _i, _w in zip([0, 1, 22, 57], [0.05491, 0.03558, 0.7348, 0.09849]): _vg.add([_i], _w, 'REPLACE')
_vg = ob_plane.vertex_groups.new(name='Bone.013')
for _i, _w in zip([1, 14, 22, 25, 29, 30, 32, 35, 36, 51, 57, 64, 65, 73], [0.8913, 0.05539, 0.05995, 0.02513, 0.4845, 0.9359, 0.02371, 0.8824, 0.8352, 0.05647, 0.07602, 0.5078, 0.06002, 0.07803]): _vg.add([_i], _w, 'REPLACE')
_vg = ob_plane.vertex_groups.new(name='Bone.014')
for _i, _w in zip([25, 28, 29, 30, 31, 32, 35, 62, 63, 64, 65, 66, 68, 71, 73, 78, 79, 80, 82, 85], [0.02206, 1.0, 0.4705, 0.05813, 1.0, 0.9614, 0.1083, 1.0, 1.0, 0.4758, 0.9385, 0.9986, 0.9809, 0.9935, 0.9149, 0.9989, 0.9992, 0.9971, 0.9983, 0.9988]): _vg.add([_i], _w, 'REPLACE')
_vg = ob_plane.vertex_groups.new(name='Bone.015')
for _i, _w in zip([92, 93, 94, 95, 96, 97, 98, 99, 100, 101, 102, 103, 104, 105, 106, 107, 108, 113, 114, 115, 116, 117, 118, 119], [0.1741, 0.2915, 0.4518, 0.4591, 0.2022, 0.6582, 0.06622, 0.05886, 0.07174, 0.06708, 0.0918, 0.001097, 0.5989, 0.1914, 0.4565, 0.4231, 0.4392, 0.3832, 0.07947, 0.2993, 0.307, 0.2906, 0.4125, 0.4217]): _vg.add([_i], _w, 'REPLACE')
_vg = ob_plane.vertex_groups.new(name='Bone.016')
for _i, _w in zip([92, 93, 94, 95, 96, 97, 98, 99, 100, 101, 102, 103, 104, 105, 106, 107, 108, 113, 114, 115, 116, 117, 118, 119], [0.1639, 0.1341, 0.4783, 0.5197, 0.6516, 0.184, 0.9266, 0.9358, 0.9178, 0.9159, 0.8931, 0.97, 0.1837, 0.09262, 0.5098, 0.4133, 0.486, 0.5283, 0.9045, 0.6322, 0.6237, 0.6418, 0.4815, 0.4801]): _vg.add([_i], _w, 'REPLACE')
_m = ob_plane.modifiers.new('Armature', 'ARMATURE')
_m.object = ob_armature
ob_armature.location = (0.007278, -0.06945, -0.3779)
ob_light.location = (7.277, -3.241, 3.156)
ob_light.rotation_euler = (0.6503, 0.05522, 1.866)
ob_light.lock_rotations_4d = False
ob_light.empty_display_type = 'ARROWS'
ob_light.color = (0.0, 0.0, 0.0, 0.0)
ob_light.lineart.crease_threshold = 0.0
ob_camera.location = (7.359, -6.926, 4.958)
ob_camera.rotation_euler = (1.109, 0.0, 0.8149)
ob_camera.lock_rotations_4d = False
ob_camera.empty_display_type = 'ARROWS'
ob_camera.color = (0.0, 0.0, 0.0, 0.0)
ob_camera.display_type = 'WIRE'
ob_camera.lineart.crease_threshold = 0.0

# ---- collection membership
scene.collection.objects.link(ob_plane)
scene.collection.objects.link(ob_armature)
col_collection.objects.link(ob_light)
col_collection.objects.link(ob_camera)

# ---- scene / render settings (as saved in the file)
scene.camera = ob_camera
scene.frame_start = 1; scene.frame_end = 24; scene.frame_set(0)
scene.render.engine = 'BLENDER_EEVEE_NEXT'
scene.render.bake_bias = 0.0
scene.render.bake_samples = 0
scene.cycles.sampling_pattern = 'TABULATED_SOBOL'
scene.eevee.use_volume_custom_range = False
bpy.context.view_layer.update()
